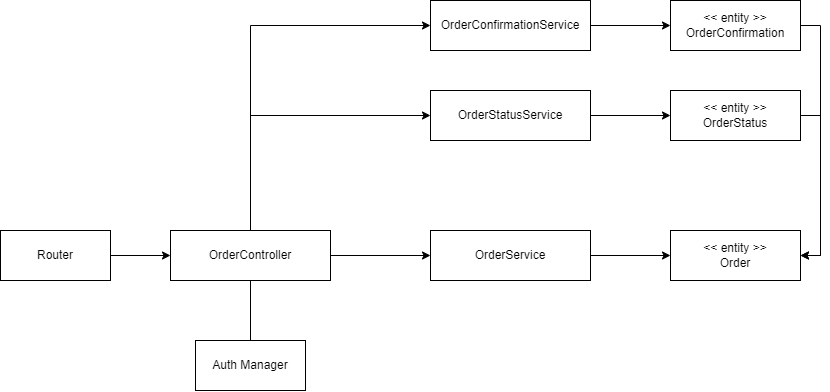

The diagram above was exported from draw.io. Its source (the exported page's mxGraphModel, read from the mxfile embedded in the PNG):
<mxGraphModel dx="1151" dy="1773" grid="1" gridSize="10" guides="1" tooltips="1" connect="1" arrows="1" fold="1" page="1" pageScale="1" pageWidth="850" pageHeight="1100" math="0" shadow="0">
  <root>
    <mxCell id="0" />
    <mxCell id="1" parent="0" />
    <mxCell id="fiiKQI696LGkyhBKNYqE-8" value="" style="edgeStyle=orthogonalEdgeStyle;rounded=0;orthogonalLoop=1;jettySize=auto;html=1;" edge="1" parent="1" source="fiiKQI696LGkyhBKNYqE-1" target="fiiKQI696LGkyhBKNYqE-5">
      <mxGeometry relative="1" as="geometry" />
    </mxCell>
    <mxCell id="fiiKQI696LGkyhBKNYqE-9" value="" style="edgeStyle=orthogonalEdgeStyle;rounded=0;orthogonalLoop=1;jettySize=auto;html=1;endArrow=none;endFill=0;" edge="1" parent="1" source="fiiKQI696LGkyhBKNYqE-1" target="fiiKQI696LGkyhBKNYqE-3">
      <mxGeometry relative="1" as="geometry" />
    </mxCell>
    <mxCell id="N1Z85GW_m6jJml6EbSMK-8" style="edgeStyle=orthogonalEdgeStyle;rounded=0;orthogonalLoop=1;jettySize=auto;html=1;entryX=0;entryY=0.5;entryDx=0;entryDy=0;exitX=0.5;exitY=0;exitDx=0;exitDy=0;" edge="1" parent="1" source="fiiKQI696LGkyhBKNYqE-1" target="N1Z85GW_m6jJml6EbSMK-1">
      <mxGeometry relative="1" as="geometry" />
    </mxCell>
    <mxCell id="N1Z85GW_m6jJml6EbSMK-9" style="edgeStyle=orthogonalEdgeStyle;rounded=0;orthogonalLoop=1;jettySize=auto;html=1;entryX=0;entryY=0.5;entryDx=0;entryDy=0;exitX=0.5;exitY=0;exitDx=0;exitDy=0;" edge="1" parent="1" source="fiiKQI696LGkyhBKNYqE-1" target="N1Z85GW_m6jJml6EbSMK-6">
      <mxGeometry relative="1" as="geometry" />
    </mxCell>
    <mxCell id="fiiKQI696LGkyhBKNYqE-1" value="OrderController" style="html=1;whiteSpace=wrap;" vertex="1" parent="1">
      <mxGeometry x="220" y="-20" width="160" height="50" as="geometry" />
    </mxCell>
    <mxCell id="fiiKQI696LGkyhBKNYqE-3" value="Auth Manager" style="html=1;whiteSpace=wrap;" vertex="1" parent="1">
      <mxGeometry x="245" y="90" width="110" height="50" as="geometry" />
    </mxCell>
    <mxCell id="fiiKQI696LGkyhBKNYqE-15" value="" style="edgeStyle=orthogonalEdgeStyle;rounded=0;orthogonalLoop=1;jettySize=auto;html=1;" edge="1" parent="1" source="fiiKQI696LGkyhBKNYqE-5" target="fiiKQI696LGkyhBKNYqE-12">
      <mxGeometry relative="1" as="geometry" />
    </mxCell>
    <mxCell id="fiiKQI696LGkyhBKNYqE-5" value="OrderService" style="html=1;whiteSpace=wrap;" vertex="1" parent="1">
      <mxGeometry x="480" y="-20" width="160" height="50" as="geometry" />
    </mxCell>
    <mxCell id="fiiKQI696LGkyhBKNYqE-12" value="&amp;lt;&amp;lt; entity &amp;gt;&amp;gt;&lt;br&gt;Order" style="html=1;whiteSpace=wrap;" vertex="1" parent="1">
      <mxGeometry x="720" y="-20" width="130" height="50" as="geometry" />
    </mxCell>
    <mxCell id="fiiKQI696LGkyhBKNYqE-35" style="edgeStyle=orthogonalEdgeStyle;rounded=0;orthogonalLoop=1;jettySize=auto;html=1;" edge="1" parent="1" source="fiiKQI696LGkyhBKNYqE-33" target="fiiKQI696LGkyhBKNYqE-1">
      <mxGeometry relative="1" as="geometry" />
    </mxCell>
    <mxCell id="fiiKQI696LGkyhBKNYqE-33" value="Router" style="html=1;whiteSpace=wrap;" vertex="1" parent="1">
      <mxGeometry x="50" y="-20" width="110" height="50" as="geometry" />
    </mxCell>
    <mxCell id="N1Z85GW_m6jJml6EbSMK-4" value="" style="edgeStyle=orthogonalEdgeStyle;rounded=0;orthogonalLoop=1;jettySize=auto;html=1;" edge="1" parent="1" source="N1Z85GW_m6jJml6EbSMK-1" target="N1Z85GW_m6jJml6EbSMK-3">
      <mxGeometry relative="1" as="geometry" />
    </mxCell>
    <mxCell id="N1Z85GW_m6jJml6EbSMK-1" value="OrderStatusService" style="html=1;whiteSpace=wrap;" vertex="1" parent="1">
      <mxGeometry x="480" y="-160" width="160" height="50" as="geometry" />
    </mxCell>
    <mxCell id="N1Z85GW_m6jJml6EbSMK-10" style="edgeStyle=orthogonalEdgeStyle;rounded=0;orthogonalLoop=1;jettySize=auto;html=1;entryX=1;entryY=0.5;entryDx=0;entryDy=0;exitX=1;exitY=0.5;exitDx=0;exitDy=0;" edge="1" parent="1" source="N1Z85GW_m6jJml6EbSMK-3" target="fiiKQI696LGkyhBKNYqE-12">
      <mxGeometry relative="1" as="geometry" />
    </mxCell>
    <mxCell id="N1Z85GW_m6jJml6EbSMK-3" value="&amp;lt;&amp;lt; entity &amp;gt;&amp;gt;&lt;br&gt;OrderStatus" style="html=1;whiteSpace=wrap;" vertex="1" parent="1">
      <mxGeometry x="720" y="-160" width="130" height="50" as="geometry" />
    </mxCell>
    <mxCell id="N1Z85GW_m6jJml6EbSMK-11" style="edgeStyle=orthogonalEdgeStyle;rounded=0;orthogonalLoop=1;jettySize=auto;html=1;entryX=1;entryY=0.5;entryDx=0;entryDy=0;exitX=1;exitY=0.5;exitDx=0;exitDy=0;" edge="1" parent="1" source="N1Z85GW_m6jJml6EbSMK-5" target="fiiKQI696LGkyhBKNYqE-12">
      <mxGeometry relative="1" as="geometry" />
    </mxCell>
    <mxCell id="N1Z85GW_m6jJml6EbSMK-5" value="&amp;lt;&amp;lt; entity &amp;gt;&amp;gt;&lt;br&gt;OrderConfirmation" style="html=1;whiteSpace=wrap;" vertex="1" parent="1">
      <mxGeometry x="720" y="-250" width="130" height="50" as="geometry" />
    </mxCell>
    <mxCell id="N1Z85GW_m6jJml6EbSMK-7" style="edgeStyle=orthogonalEdgeStyle;rounded=0;orthogonalLoop=1;jettySize=auto;html=1;" edge="1" parent="1" source="N1Z85GW_m6jJml6EbSMK-6" target="N1Z85GW_m6jJml6EbSMK-5">
      <mxGeometry relative="1" as="geometry" />
    </mxCell>
    <mxCell id="N1Z85GW_m6jJml6EbSMK-6" value="OrderConfirmationService" style="html=1;whiteSpace=wrap;" vertex="1" parent="1">
      <mxGeometry x="480" y="-250" width="160" height="50" as="geometry" />
    </mxCell>
  </root>
</mxGraphModel>